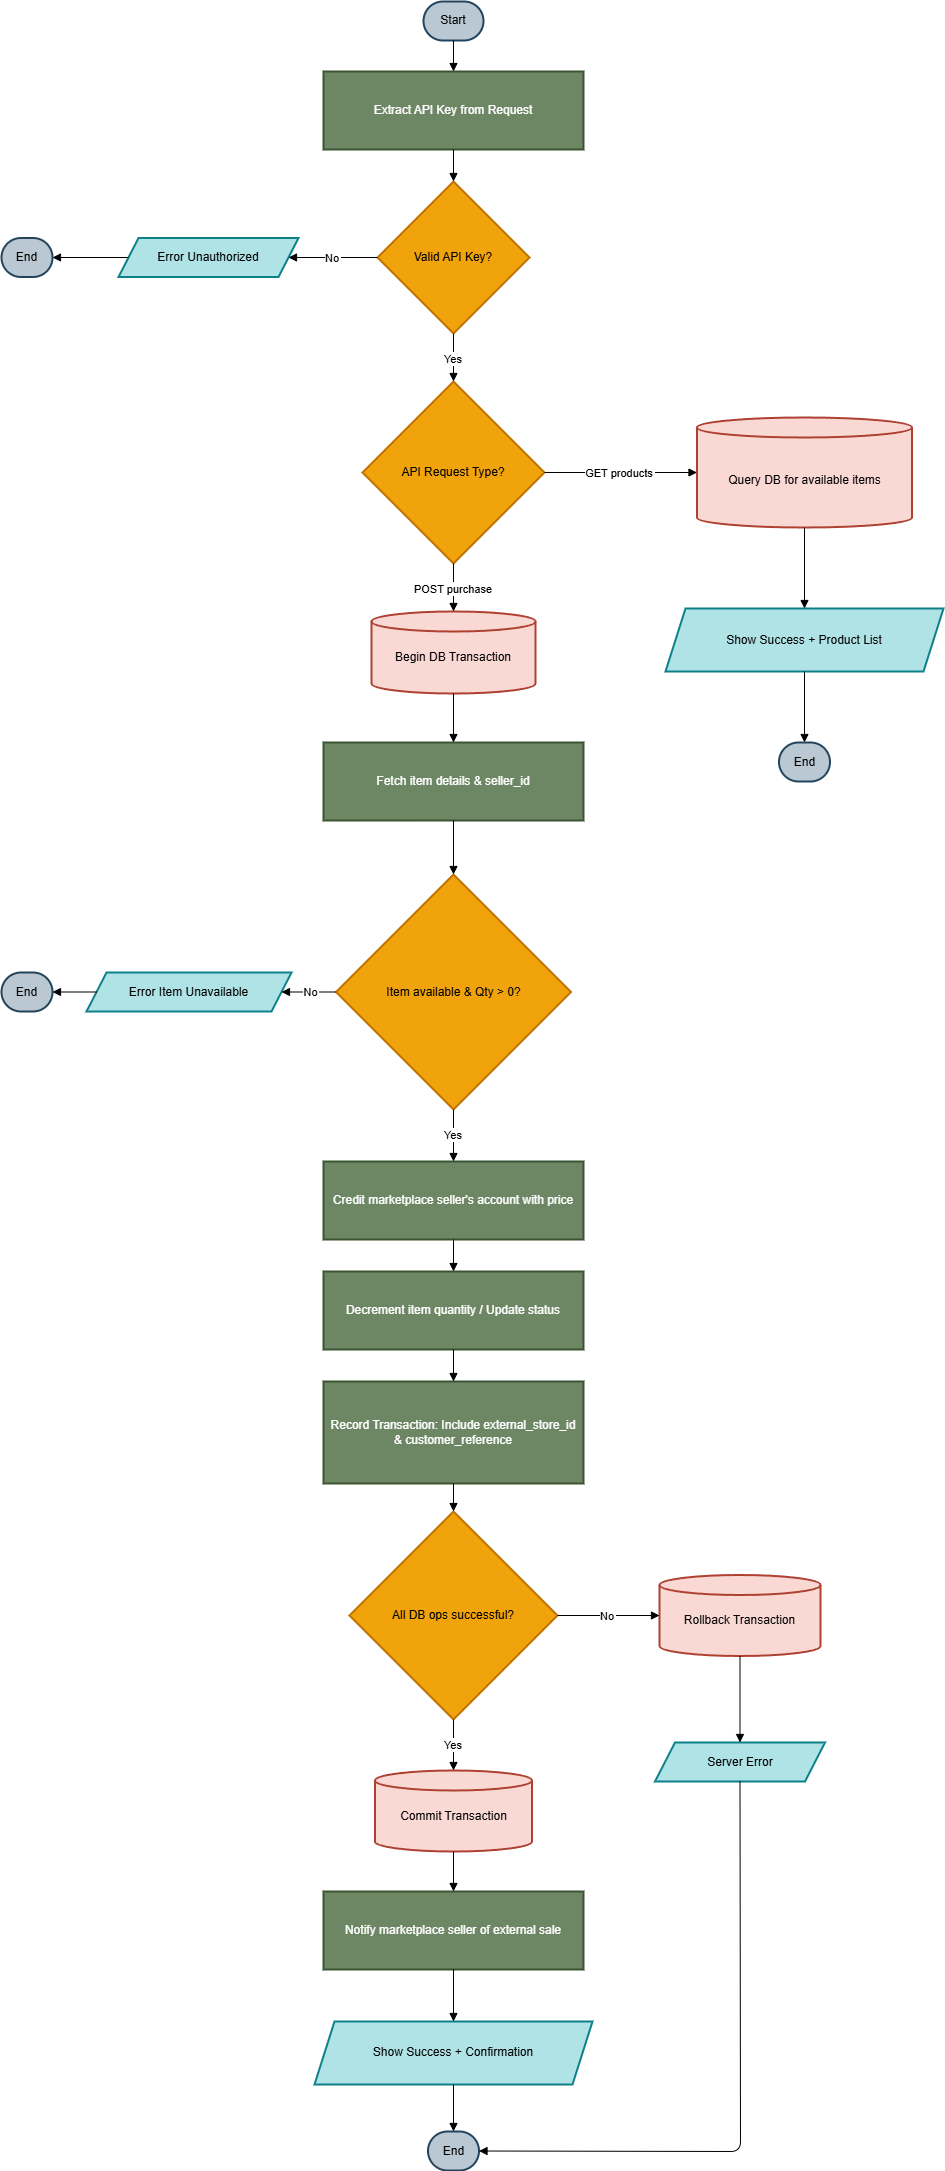

The diagram above was exported from draw.io. Its source (the exported page's mxGraphModel, read from the mxfile embedded in the PNG):
<mxGraphModel dx="2990" dy="2285" grid="1" gridSize="10" guides="1" tooltips="1" connect="1" arrows="1" fold="1" page="1" pageScale="1" pageWidth="850" pageHeight="1100" math="0" shadow="0">
  <root>
    <mxCell id="0" />
    <mxCell id="1" parent="0" />
    <mxCell id="euYAQ9RK9NuxuN1TvWOb-1" parent="1" style="rounded=1;whiteSpace=wrap;arcSize=50;strokeWidth=2;fillColor=#bac8d3;strokeColor=#23445d;" value="Start" vertex="1">
      <mxGeometry height="39" width="60" x="652" y="350" as="geometry" />
    </mxCell>
    <mxCell id="euYAQ9RK9NuxuN1TvWOb-2" parent="1" style="whiteSpace=wrap;strokeWidth=2;fillColor=#6d8764;strokeColor=#3A5431;fontColor=#ffffff;" value="Extract API Key from Request" vertex="1">
      <mxGeometry height="78" width="260" x="552" y="420" as="geometry" />
    </mxCell>
    <mxCell id="euYAQ9RK9NuxuN1TvWOb-3" parent="1" style="rhombus;strokeWidth=2;whiteSpace=wrap;fillColor=#f0a30a;strokeColor=#BD7000;fontColor=#000000;" value="Valid API Key?" vertex="1">
      <mxGeometry height="152" width="152" x="606" y="530" as="geometry" />
    </mxCell>
    <mxCell id="euYAQ9RK9NuxuN1TvWOb-4" parent="1" style="shape=parallelogram;perimeter=parallelogramPerimeter;fixedSize=1;strokeWidth=2;whiteSpace=wrap;fillColor=#b0e3e6;strokeColor=#0e8088;" value="Error Unauthorized" vertex="1">
      <mxGeometry height="39" width="180" x="347" y="586.5" as="geometry" />
    </mxCell>
    <mxCell id="euYAQ9RK9NuxuN1TvWOb-5" parent="1" style="rhombus;strokeWidth=2;whiteSpace=wrap;fillColor=#f0a30a;strokeColor=#BD7000;fontColor=#000000;" value="API Request Type?" vertex="1">
      <mxGeometry height="182" width="182" x="591" y="730" as="geometry" />
    </mxCell>
    <mxCell id="euYAQ9RK9NuxuN1TvWOb-6" parent="1" style="shape=cylinder3;boundedLbl=1;backgroundOutline=1;size=10;strokeWidth=2;whiteSpace=wrap;fillColor=#fad9d5;strokeColor=#ae4132;" value="Query DB for available items" vertex="1">
      <mxGeometry height="110" width="215" x="925.5" y="766" as="geometry" />
    </mxCell>
    <mxCell id="euYAQ9RK9NuxuN1TvWOb-7" parent="1" style="shape=parallelogram;perimeter=parallelogramPerimeter;fixedSize=1;strokeWidth=2;whiteSpace=wrap;fillColor=#b0e3e6;strokeColor=#0e8088;" value="Show Success + Product List" vertex="1">
      <mxGeometry height="63" width="278" x="894" y="957" as="geometry" />
    </mxCell>
    <mxCell id="euYAQ9RK9NuxuN1TvWOb-8" parent="1" style="shape=cylinder3;boundedLbl=1;backgroundOutline=1;size=10;strokeWidth=2;whiteSpace=wrap;fillColor=#fad9d5;strokeColor=#ae4132;" value="Begin DB Transaction" vertex="1">
      <mxGeometry height="82" width="164" x="600" y="960" as="geometry" />
    </mxCell>
    <mxCell id="euYAQ9RK9NuxuN1TvWOb-9" parent="1" style="whiteSpace=wrap;strokeWidth=2;fillColor=#6d8764;strokeColor=#3A5431;fontColor=#ffffff;" value="Fetch item details &amp; seller_id" vertex="1">
      <mxGeometry height="78" width="260" x="552" y="1091" as="geometry" />
    </mxCell>
    <mxCell id="euYAQ9RK9NuxuN1TvWOb-10" parent="1" style="rhombus;strokeWidth=2;whiteSpace=wrap;fillColor=#f0a30a;strokeColor=#BD7000;fontColor=#000000;" value="Item available &amp; Qty &gt; 0?" vertex="1">
      <mxGeometry height="235" width="235" x="564.5" y="1223" as="geometry" />
    </mxCell>
    <mxCell id="euYAQ9RK9NuxuN1TvWOb-11" parent="1" style="shape=parallelogram;perimeter=parallelogramPerimeter;fixedSize=1;strokeWidth=2;whiteSpace=wrap;fillColor=#b0e3e6;strokeColor=#0e8088;" value="Error Item Unavailable" vertex="1">
      <mxGeometry height="39" width="205" x="315" y="1321" as="geometry" />
    </mxCell>
    <mxCell id="euYAQ9RK9NuxuN1TvWOb-12" parent="1" style="whiteSpace=wrap;strokeWidth=2;fillColor=#6d8764;strokeColor=#3A5431;fontColor=#ffffff;" value="Credit marketplace seller's account with price" vertex="1">
      <mxGeometry height="78" width="260" x="552" y="1510" as="geometry" />
    </mxCell>
    <mxCell id="euYAQ9RK9NuxuN1TvWOb-13" parent="1" style="whiteSpace=wrap;strokeWidth=2;fillColor=#6d8764;strokeColor=#3A5431;fontColor=#ffffff;" value="Decrement item quantity / Update status" vertex="1">
      <mxGeometry height="78" width="260" x="552" y="1620" as="geometry" />
    </mxCell>
    <mxCell id="euYAQ9RK9NuxuN1TvWOb-14" parent="1" style="whiteSpace=wrap;strokeWidth=2;fillColor=#6d8764;strokeColor=#3A5431;fontColor=#ffffff;" value="Record Transaction: Include external_store_id &#10; &amp; customer_reference" vertex="1">
      <mxGeometry height="102" width="260" x="552" y="1730" as="geometry" />
    </mxCell>
    <mxCell id="euYAQ9RK9NuxuN1TvWOb-15" parent="1" style="rhombus;strokeWidth=2;whiteSpace=wrap;fillColor=#f0a30a;strokeColor=#BD7000;fontColor=#000000;" value="All DB ops successful?" vertex="1">
      <mxGeometry height="208" width="208" x="578" y="1860" as="geometry" />
    </mxCell>
    <mxCell id="euYAQ9RK9NuxuN1TvWOb-16" parent="1" style="shape=cylinder3;boundedLbl=1;backgroundOutline=1;size=10;strokeWidth=2;whiteSpace=wrap;fillColor=#fad9d5;strokeColor=#ae4132;" value="Rollback Transaction" vertex="1">
      <mxGeometry height="81" width="161" x="888" y="1923.5" as="geometry" />
    </mxCell>
    <mxCell id="euYAQ9RK9NuxuN1TvWOb-17" parent="1" style="shape=parallelogram;perimeter=parallelogramPerimeter;fixedSize=1;strokeWidth=2;whiteSpace=wrap;fillColor=#b0e3e6;strokeColor=#0e8088;" value="Server Error" vertex="1">
      <mxGeometry height="39" width="170" x="883.5" y="2091" as="geometry" />
    </mxCell>
    <mxCell id="euYAQ9RK9NuxuN1TvWOb-18" parent="1" style="shape=cylinder3;boundedLbl=1;backgroundOutline=1;size=10;strokeWidth=2;whiteSpace=wrap;fillColor=#fad9d5;strokeColor=#ae4132;" value="Commit Transaction" vertex="1">
      <mxGeometry height="81" width="157" x="603.5" y="2119" as="geometry" />
    </mxCell>
    <mxCell id="euYAQ9RK9NuxuN1TvWOb-19" parent="1" style="whiteSpace=wrap;strokeWidth=2;fillColor=#6d8764;strokeColor=#3A5431;fontColor=#ffffff;" value="Notify marketplace seller of external sale" vertex="1">
      <mxGeometry height="78" width="260" x="552" y="2240" as="geometry" />
    </mxCell>
    <mxCell id="euYAQ9RK9NuxuN1TvWOb-20" parent="1" style="shape=parallelogram;perimeter=parallelogramPerimeter;fixedSize=1;strokeWidth=2;whiteSpace=wrap;fillColor=#b0e3e6;strokeColor=#0e8088;" value="Show Success + Confirmation" vertex="1">
      <mxGeometry height="63" width="278" x="543" y="2370" as="geometry" />
    </mxCell>
    <mxCell id="euYAQ9RK9NuxuN1TvWOb-21" parent="1" style="rounded=1;whiteSpace=wrap;arcSize=50;strokeWidth=2;fillColor=#bac8d3;strokeColor=#23445d;" value="End" vertex="1">
      <mxGeometry height="39" width="51" x="656.5" y="2480" as="geometry" />
    </mxCell>
    <mxCell id="euYAQ9RK9NuxuN1TvWOb-22" edge="1" parent="1" source="euYAQ9RK9NuxuN1TvWOb-1" style="curved=1;startArrow=none;endArrow=block;exitX=0.5;exitY=1;entryX=0.5;entryY=0;rounded=0;" target="euYAQ9RK9NuxuN1TvWOb-2" value="">
      <mxGeometry relative="1" as="geometry">
        <Array as="points" />
      </mxGeometry>
    </mxCell>
    <mxCell id="euYAQ9RK9NuxuN1TvWOb-23" edge="1" parent="1" source="euYAQ9RK9NuxuN1TvWOb-2" style="curved=1;startArrow=none;endArrow=block;exitX=0.5;exitY=1;entryX=0.5;entryY=0;rounded=0;" target="euYAQ9RK9NuxuN1TvWOb-3" value="">
      <mxGeometry relative="1" as="geometry">
        <Array as="points" />
      </mxGeometry>
    </mxCell>
    <mxCell id="euYAQ9RK9NuxuN1TvWOb-24" edge="1" parent="1" source="euYAQ9RK9NuxuN1TvWOb-3" style="curved=0;startArrow=none;endArrow=block;exitX=0;exitY=0.5;entryX=1;entryY=0.5;rounded=1;entryDx=0;entryDy=0;exitDx=0;exitDy=0;" target="euYAQ9RK9NuxuN1TvWOb-4" value="No">
      <mxGeometry relative="1" as="geometry" />
    </mxCell>
    <mxCell id="euYAQ9RK9NuxuN1TvWOb-25" edge="1" parent="1" source="euYAQ9RK9NuxuN1TvWOb-3" style="curved=0;startArrow=none;endArrow=block;exitX=0.5;exitY=1;entryX=0.5;entryY=0;rounded=1;exitDx=0;exitDy=0;" target="euYAQ9RK9NuxuN1TvWOb-5" value="Yes">
      <mxGeometry relative="1" as="geometry" />
    </mxCell>
    <mxCell id="euYAQ9RK9NuxuN1TvWOb-26" edge="1" parent="1" source="euYAQ9RK9NuxuN1TvWOb-5" style="curved=0;startArrow=none;endArrow=block;exitX=1;exitY=0.5;entryX=0;entryY=0.5;rounded=1;entryDx=0;entryDy=0;entryPerimeter=0;exitDx=0;exitDy=0;" target="euYAQ9RK9NuxuN1TvWOb-6" value="GET products">
      <mxGeometry relative="1" as="geometry" />
    </mxCell>
    <mxCell id="euYAQ9RK9NuxuN1TvWOb-27" edge="1" parent="1" source="euYAQ9RK9NuxuN1TvWOb-6" style="curved=1;startArrow=none;endArrow=block;exitX=0.5;exitY=1.01;entryX=0.5;entryY=-0.01;rounded=0;" target="euYAQ9RK9NuxuN1TvWOb-7" value="">
      <mxGeometry relative="1" as="geometry">
        <Array as="points" />
      </mxGeometry>
    </mxCell>
    <mxCell id="euYAQ9RK9NuxuN1TvWOb-28" edge="1" parent="1" source="euYAQ9RK9NuxuN1TvWOb-5" style="curved=0;startArrow=none;endArrow=block;exitX=0.5;exitY=1;entryX=0.5;entryY=0;rounded=1;exitDx=0;exitDy=0;" target="euYAQ9RK9NuxuN1TvWOb-8" value="POST purchase">
      <mxGeometry relative="1" as="geometry" />
    </mxCell>
    <mxCell id="euYAQ9RK9NuxuN1TvWOb-29" edge="1" parent="1" source="euYAQ9RK9NuxuN1TvWOb-8" style="curved=1;startArrow=none;endArrow=block;exitX=0.5;exitY=1;entryX=0.5;entryY=0;rounded=0;" target="euYAQ9RK9NuxuN1TvWOb-9" value="">
      <mxGeometry relative="1" as="geometry">
        <Array as="points" />
      </mxGeometry>
    </mxCell>
    <mxCell id="euYAQ9RK9NuxuN1TvWOb-30" edge="1" parent="1" source="euYAQ9RK9NuxuN1TvWOb-9" style="curved=1;startArrow=none;endArrow=block;exitX=0.5;exitY=1;entryX=0.5;entryY=0;rounded=0;" target="euYAQ9RK9NuxuN1TvWOb-10" value="">
      <mxGeometry relative="1" as="geometry">
        <Array as="points" />
      </mxGeometry>
    </mxCell>
    <mxCell id="euYAQ9RK9NuxuN1TvWOb-31" edge="1" parent="1" source="euYAQ9RK9NuxuN1TvWOb-10" style="curved=0;startArrow=none;endArrow=block;exitX=0;exitY=0.5;rounded=1;exitDx=0;exitDy=0;entryX=1;entryY=0.5;entryDx=0;entryDy=0;" target="euYAQ9RK9NuxuN1TvWOb-11" value="No">
      <mxGeometry relative="1" as="geometry">
        <mxPoint x="510" y="1351" as="targetPoint" />
      </mxGeometry>
    </mxCell>
    <mxCell id="euYAQ9RK9NuxuN1TvWOb-32" edge="1" parent="1" source="euYAQ9RK9NuxuN1TvWOb-10" style="curved=0;startArrow=none;endArrow=block;exitX=0.5;exitY=1;entryX=0.5;entryY=0;rounded=1;exitDx=0;exitDy=0;" target="euYAQ9RK9NuxuN1TvWOb-12" value="Yes">
      <mxGeometry relative="1" as="geometry" />
    </mxCell>
    <mxCell id="euYAQ9RK9NuxuN1TvWOb-33" edge="1" parent="1" source="euYAQ9RK9NuxuN1TvWOb-12" style="curved=1;startArrow=none;endArrow=block;exitX=0.5;exitY=1;entryX=0.5;entryY=0;rounded=0;" target="euYAQ9RK9NuxuN1TvWOb-13" value="">
      <mxGeometry relative="1" as="geometry">
        <Array as="points" />
      </mxGeometry>
    </mxCell>
    <mxCell id="euYAQ9RK9NuxuN1TvWOb-34" edge="1" parent="1" source="euYAQ9RK9NuxuN1TvWOb-13" style="curved=1;startArrow=none;endArrow=block;exitX=0.5;exitY=1;entryX=0.5;entryY=0;rounded=0;" target="euYAQ9RK9NuxuN1TvWOb-14" value="">
      <mxGeometry relative="1" as="geometry">
        <Array as="points" />
      </mxGeometry>
    </mxCell>
    <mxCell id="euYAQ9RK9NuxuN1TvWOb-35" edge="1" parent="1" source="euYAQ9RK9NuxuN1TvWOb-14" style="curved=1;startArrow=none;endArrow=block;exitX=0.5;exitY=1;entryX=0.5;entryY=0;rounded=0;" target="euYAQ9RK9NuxuN1TvWOb-15" value="">
      <mxGeometry relative="1" as="geometry">
        <Array as="points" />
      </mxGeometry>
    </mxCell>
    <mxCell id="euYAQ9RK9NuxuN1TvWOb-36" edge="1" parent="1" source="euYAQ9RK9NuxuN1TvWOb-15" style="curved=0;startArrow=none;endArrow=block;exitX=1;exitY=0.5;entryX=0;entryY=0.5;rounded=1;exitDx=0;exitDy=0;entryDx=0;entryDy=0;entryPerimeter=0;" target="euYAQ9RK9NuxuN1TvWOb-16" value="No">
      <mxGeometry relative="1" as="geometry" />
    </mxCell>
    <mxCell id="euYAQ9RK9NuxuN1TvWOb-37" edge="1" parent="1" source="euYAQ9RK9NuxuN1TvWOb-16" style="curved=1;startArrow=none;endArrow=block;exitX=0.5;exitY=1;entryX=0.5;entryY=-0.01;rounded=0;" target="euYAQ9RK9NuxuN1TvWOb-17" value="">
      <mxGeometry relative="1" as="geometry">
        <Array as="points" />
      </mxGeometry>
    </mxCell>
    <mxCell id="euYAQ9RK9NuxuN1TvWOb-38" edge="1" parent="1" source="euYAQ9RK9NuxuN1TvWOb-15" style="curved=0;startArrow=none;endArrow=block;exitX=0.5;exitY=1;entryX=0.5;entryY=0.01;rounded=1;exitDx=0;exitDy=0;" target="euYAQ9RK9NuxuN1TvWOb-18" value="Yes">
      <mxGeometry relative="1" as="geometry" />
    </mxCell>
    <mxCell id="euYAQ9RK9NuxuN1TvWOb-39" edge="1" parent="1" source="euYAQ9RK9NuxuN1TvWOb-18" style="curved=1;startArrow=none;endArrow=block;exitX=0.5;exitY=1;entryX=0.5;entryY=0.01;rounded=0;" target="euYAQ9RK9NuxuN1TvWOb-19" value="">
      <mxGeometry relative="1" as="geometry">
        <Array as="points" />
      </mxGeometry>
    </mxCell>
    <mxCell id="euYAQ9RK9NuxuN1TvWOb-40" edge="1" parent="1" source="euYAQ9RK9NuxuN1TvWOb-19" style="curved=1;startArrow=none;endArrow=block;exitX=0.5;exitY=1.01;entryX=0.5;entryY=-0.01;rounded=0;" target="euYAQ9RK9NuxuN1TvWOb-20" value="">
      <mxGeometry relative="1" as="geometry">
        <Array as="points" />
      </mxGeometry>
    </mxCell>
    <mxCell id="euYAQ9RK9NuxuN1TvWOb-41" edge="1" parent="1" source="euYAQ9RK9NuxuN1TvWOb-17" style="curved=0;startArrow=none;endArrow=block;exitX=0.5;exitY=1;entryX=1;entryY=0.5;rounded=1;exitDx=0;exitDy=0;entryDx=0;entryDy=0;" target="euYAQ9RK9NuxuN1TvWOb-21" value="">
      <mxGeometry relative="1" as="geometry">
        <Array as="points">
          <mxPoint x="969" y="2500" />
        </Array>
        <mxPoint x="949" y="2485" as="sourcePoint" />
      </mxGeometry>
    </mxCell>
    <mxCell id="euYAQ9RK9NuxuN1TvWOb-42" edge="1" parent="1" source="euYAQ9RK9NuxuN1TvWOb-7" style="curved=0;startArrow=none;endArrow=block;entryX=0.5;entryY=0;rounded=1;exitX=0.5;exitY=1;exitDx=0;exitDy=0;entryDx=0;entryDy=0;" target="euYAQ9RK9NuxuN1TvWOb-46" value="">
      <mxGeometry relative="1" as="geometry">
        <mxPoint x="1126" y="2697" as="sourcePoint" />
      </mxGeometry>
    </mxCell>
    <mxCell id="euYAQ9RK9NuxuN1TvWOb-43" edge="1" parent="1" source="euYAQ9RK9NuxuN1TvWOb-20" style="curved=0;startArrow=none;endArrow=block;exitX=0.5;exitY=1;entryX=0.5;entryY=0;rounded=1;exitDx=0;exitDy=0;entryDx=0;entryDy=0;" target="euYAQ9RK9NuxuN1TvWOb-21" value="">
      <mxGeometry relative="1" as="geometry">
        <mxPoint x="1223" y="2485" as="sourcePoint" />
      </mxGeometry>
    </mxCell>
    <mxCell id="euYAQ9RK9NuxuN1TvWOb-44" parent="1" style="rounded=1;whiteSpace=wrap;arcSize=50;strokeWidth=2;fillColor=#bac8d3;strokeColor=#23445d;" value="End" vertex="1">
      <mxGeometry height="39" width="51" x="230" y="586.5" as="geometry" />
    </mxCell>
    <mxCell id="euYAQ9RK9NuxuN1TvWOb-45" edge="1" parent="1" source="euYAQ9RK9NuxuN1TvWOb-4" style="curved=0;startArrow=none;endArrow=block;exitX=0;exitY=0.5;entryX=1;entryY=0.5;rounded=1;entryDx=0;entryDy=0;exitDx=0;exitDy=0;" target="euYAQ9RK9NuxuN1TvWOb-44" value="">
      <mxGeometry relative="1" as="geometry">
        <mxPoint x="260" y="533" as="sourcePoint" />
        <mxPoint x="805" y="632" as="targetPoint" />
      </mxGeometry>
    </mxCell>
    <mxCell id="euYAQ9RK9NuxuN1TvWOb-46" parent="1" style="rounded=1;whiteSpace=wrap;arcSize=50;strokeWidth=2;fillColor=#bac8d3;strokeColor=#23445d;" value="End" vertex="1">
      <mxGeometry height="39" width="51" x="1007.5" y="1091" as="geometry" />
    </mxCell>
    <mxCell id="euYAQ9RK9NuxuN1TvWOb-47" parent="1" style="rounded=1;whiteSpace=wrap;arcSize=50;strokeWidth=2;fillColor=#bac8d3;strokeColor=#23445d;" value="End" vertex="1">
      <mxGeometry height="39" width="51" x="230" y="1321" as="geometry" />
    </mxCell>
    <mxCell id="euYAQ9RK9NuxuN1TvWOb-48" edge="1" parent="1" source="euYAQ9RK9NuxuN1TvWOb-11" style="curved=1;startArrow=none;endArrow=block;exitX=0;exitY=0.5;entryX=1;entryY=0.5;rounded=0;exitDx=0;exitDy=0;entryDx=0;entryDy=0;" target="euYAQ9RK9NuxuN1TvWOb-47" value="">
      <mxGeometry relative="1" as="geometry">
        <Array as="points" />
        <mxPoint x="240" y="1251" as="sourcePoint" />
        <mxPoint x="240.5" y="1333" as="targetPoint" />
      </mxGeometry>
    </mxCell>
  </root>
</mxGraphModel>